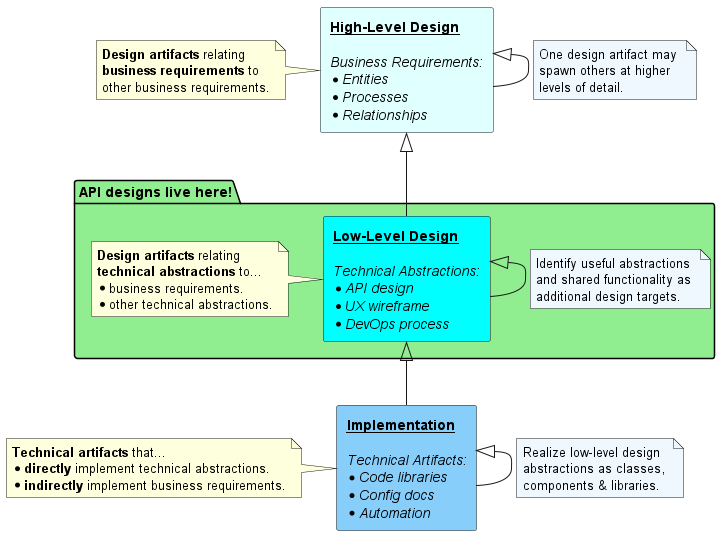

The diagram above was rendered by PlantUML. Its source (embedded in the PNG):
@startuml intermediate-design-abstraction-hierarchy-api

allowmixing

top to bottom direction

skinparam componentStyle rectangle

component "**__High-Level Design__**\n\n//Business Requirements://\n* //Entities//\n* //Processes//\n* //Relationships//" as high #LightCyan
note left of high
  **Design artifacts** relating 
  **business requirements** to
  other business requirements.
end note
high <|- high
note on link #AliceBlue
    One design artifact may 
    spawn others at higher 
    levels of detail.
end note

package "API designs live here!" #LightGreen {
    component "**__Low-Level Design__**\n\n//Technical Abstractions://\n* //API design//\n* //UX wireframe//\n* //DevOps process//" as low #Cyan
    note left of low
    **Design artifacts** relating 
    **technical abstractions** to...
    * business requirements.
    * other technical abstractions.
    end note
    low <|- low
    note on link #AliceBlue
        Identify useful abstractions 
        and shared functionality as 
        additional design targets.
    end note
}

component "**__Implementation__**\n\n//Technical Artifacts://\n* //Code libraries//\n* //Config docs//\n* //Automation//" as implementation #LightSkyBlue
note left of implementation
  **Technical artifacts** that...
  * **directly** implement technical abstractions.
  * **indirectly** implement business requirements.
end note
implementation <|- implementation
note on link #AliceBlue
    Realize low-level design 
    abstractions as classes, 
    components & libraries.
end note

high <|-- low
low <|-- implementation

@enduml